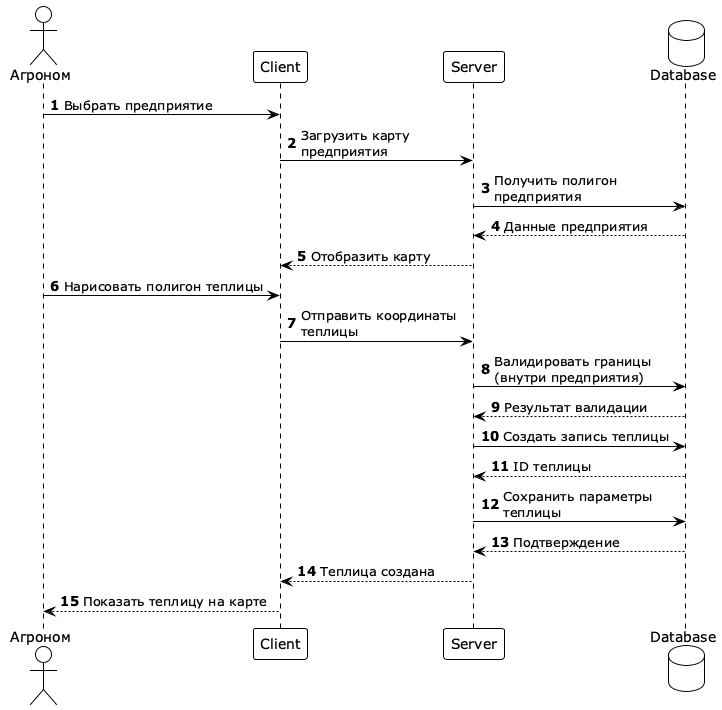

The diagram above was rendered by PlantUML. Its source (embedded in the PNG):
@startuml
!theme plain
skinparam maxMessageSize 200
skinparam sequence {
  LifeLineStrategy solid
}
skinparam participant {
  BackgroundColor White
}
skinparam actor {
  BackgroundColor White
}
skinparam database {
  BackgroundColor White
}

actor "Агроном" as Agro
participant "Client" as Client
participant "Server" as Server
database "Database" as DB

autonumber

Agro -> Client: Выбрать предприятие
Client -> Server: Загрузить карту предприятия
Server -> DB: Получить полигон предприятия
DB --> Server: Данные предприятия
Server --> Client: Отобразить карту
Agro -> Client: Нарисовать полигон теплицы
Client -> Server: Отправить координаты теплицы
Server -> DB: Валидировать границы (внутри предприятия)
DB --> Server: Результат валидации
Server -> DB: Создать запись теплицы
DB --> Server: ID теплицы
Server -> DB: Сохранить параметры теплицы
DB --> Server: Подтверждение
Server --> Client: Теплица создана
Client --> Agro: Показать теплицу на карте

@enduml